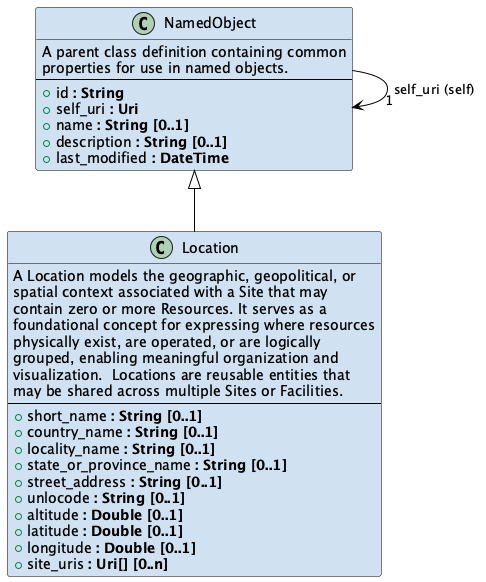

The diagram above was rendered by PlantUML. Its source (embedded in the PNG):
@startuml

skinparam class {
  BackgroundColor D0E2F2
  ArrowColor Black
  BorderColor Black
}

class NamedObject {
  A parent class definition containing common
  properties for use in named objects.
---
  + id <b>: String</b>
  + self_uri <b>: Uri</b>
  + name <b>: String [0..1]</b>
  + description <b>: String [0..1]</b>
  + last_modified <b>: DateTime</b>
}

NamedObject --> "      1" NamedObject : self_uri (self)

class Location {
  A Location models the geographic, geopolitical, or
  spatial context associated with a Site that may
  contain zero or more Resources. It serves as a
  foundational concept for expressing where resources
  physically exist, are operated, or are logically
  grouped, enabling meaningful organization and
  visualization.  Locations are reusable entities that
  may be shared across multiple Sites or Facilities.
---
  + short_name <b>: String [0..1]</b>
  + country_name <b>: String [0..1]</b>
  + locality_name <b>: String [0..1]</b>
  + state_or_province_name <b>: String [0..1]</b>
  + street_address <b>: String [0..1]</b>
  + unlocode <b>: String [0..1]</b>
  + altitude <b>: Double [0..1]</b>
  + latitude <b>: Double [0..1]</b>
  + longitude <b>: Double [0..1]</b>
  + site_uris <b>: Uri[] [0..n]</b>
}

NamedObject <|-- Location

@enduml